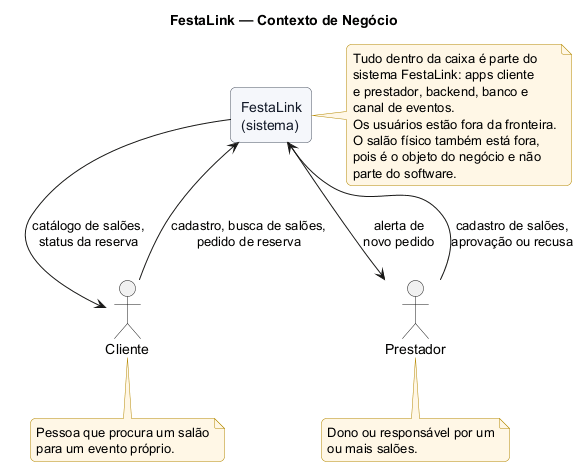

The diagram above was rendered by PlantUML. Its source (embedded in the PNG):
@startuml
title FestaLink — Contexto de Negócio

skinparam backgroundColor #FFFFFF
skinparam shadowing false
skinparam roundCorner 10
skinparam defaultFontName "Helvetica"
skinparam rectangle {
  BackgroundColor #F5F7FB
  BorderColor #4B5563
  FontColor #111827
}
skinparam note {
  BackgroundColor #FFF7E6
  BorderColor #B58900
}

actor "Cliente" as cliente
actor "Prestador" as prestador

rectangle "FestaLink\n(sistema)" as sys

cliente --> sys : cadastro, busca de salões,\npedido de reserva
sys --> cliente : catálogo de salões,\nstatus da reserva

prestador --> sys : cadastro de salões,\naprovação ou recusa
sys --> prestador : alerta de\nnovo pedido

note right of sys
  Tudo dentro da caixa é parte do
  sistema FestaLink: apps cliente
  e prestador, backend, banco e
  canal de eventos.
  Os usuários estão fora da fronteira.
  O salão físico também está fora,
  pois é o objeto do negócio e não
  parte do software.
end note

note bottom of cliente
  Pessoa que procura um salão
  para um evento próprio.
end note

note bottom of prestador
  Dono ou responsável por um
  ou mais salões.
end note

@enduml